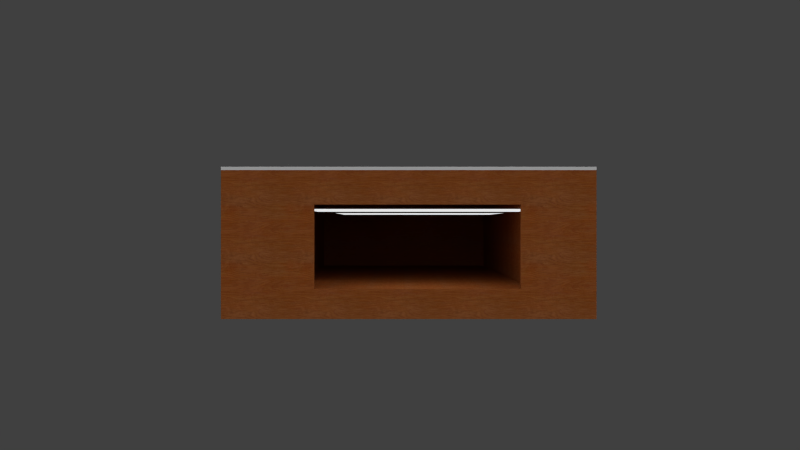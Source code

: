 # Source: hall.blend  (saved by Blender 2.75.0; exported with 4.5.12 LTS)
import bpy
from mathutils import Matrix  # noqa: F401  (used for matrix-valued properties, if any)

bpy.ops.wm.read_factory_settings(use_empty=True)
scene = bpy.context.scene
scene.name = 'Scene'

# ---- collections
col_collection_1 = bpy.data.collections.new('Collection 1'); scene.collection.children.link(col_collection_1)

# ---- images (referenced by path relative to the original .blend; pixels are not part of the script)
import os
ASSET_DIR = os.environ.get("B2B_ASSET_DIR", "")  # directory of the original .blend (textures are referenced by path, not embedded)
HERE = os.path.dirname(os.path.abspath(__file__))  # packed textures are extracted next to this script under _unpacked/

def load_image(name, relpath, width, height, colorspace="sRGB"):
    """Load a texture the original file referenced (path relative to the .blend, or extracted next to this script)."""
    p = next((c for c in (os.path.join(HERE, relpath), os.path.join(ASSET_DIR, relpath)) if relpath and os.path.exists(c)), "")
    if p:
        img = bpy.data.images.load(p, check_existing=True)
        img.name = name
    else:  # same state as the original file: an image datablock whose file is absent (Cycles renders it pink)
        img = bpy.data.images.new(name, width, height)
        img.source = "FILE"
        img.filepath = "//" + (relpath or name)
    img.colorspace_settings.name = colorspace
    return img
img_wood_cherry_original_jpg = load_image('Wood_Cherry_Original.jpg', '_unpacked/Wood_Cherry_Original.1e750971.jpg', 256, 256, 'sRGB')
img_walls = load_image('walls', 'walls.png', 1024, 1024, 'sRGB')

# ---- materials (node trees are filled in below, after node groups)
mat_material_003 = bpy.data.materials.new('Material.003')
mat_material_003.alpha_threshold = 0.0
mat_material_003.roughness = 0.5
mat_material = bpy.data.materials.new('Material')
mat_material.alpha_threshold = 0.0
mat_material.roughness = 0.5
mat_material_001 = bpy.data.materials.new('Material.001')
mat_material_001.alpha_threshold = 0.0
mat_material_001.roughness = 0.5

# ---- material node trees
mat_material_003.use_nodes = True; mat_material_003.node_tree.nodes.clear()
_N = mat_material_003.node_tree.nodes; _L = mat_material_003.node_tree.links
n0 = _N.new('ShaderNodeOutputMaterial'); n0.name = 'Material Output'; n0.location = (300, 300)
n1 = _N.new('ShaderNodeEmission'); n1.name = 'Emission'; n1.location = (10, 300)
n1.inputs[0].default_value = (0.8, 0.8, 0.8, 1.0)
_L.new(n1.outputs[0], n0.inputs[0])
n0.is_active_output = True
mat_material.use_nodes = True; mat_material.node_tree.nodes.clear()
_N = mat_material.node_tree.nodes; _L = mat_material.node_tree.links
n0 = _N.new('ShaderNodeOutputMaterial'); n0.name = 'Material Output'; n0.location = (300, 300)
n1 = _N.new('ShaderNodeBsdfDiffuse'); n1.name = 'Diffuse BSDF'; n1.location = (10, 300)
_L.new(n1.outputs[0], n0.inputs[0])
n0.is_active_output = True
mat_material_001.use_nodes = True; mat_material_001.node_tree.nodes.clear()
_N = mat_material_001.node_tree.nodes; _L = mat_material_001.node_tree.links
n0 = _N.new('ShaderNodeTexCoord'); n0.name = 'Texture Coordinate'; n0.location = (-716, 334)
n1 = _N.new('ShaderNodeMapping'); n1.name = 'Mapping'; n1.location = (-526, 312)
n1.inputs[3].default_value = (30.0, 20.0, 15.0)
n2 = _N.new('ShaderNodeTexImage'); n2.name = 'Image Texture.001'; n2.location = (-159, 267)
n2.width = 140
n2.image = img_wood_cherry_original_jpg
n3 = _N.new('ShaderNodeOutputMaterial'); n3.name = 'Material Output'; n3.location = (300, 300)
n4 = _N.new('ShaderNodeEmission'); n4.name = 'Emission'; n4.location = (162, 484)
n5 = _N.new('ShaderNodeBsdfDiffuse'); n5.name = 'Diffuse BSDF'; n5.location = (27, 370)
n5.width = 157
n6 = _N.new('ShaderNodeTexImage'); n6.name = 'Image Texture'; n6.location = (-149, 528)
n6.width = 140
n6.image = img_walls
_L.new(n2.outputs[0], n5.inputs[0])
_L.new(n0.outputs[2], n1.inputs[0])
_L.new(n1.outputs[0], n2.inputs[0])
_L.new(n6.outputs[0], n4.inputs[0])
_L.new(n5.outputs[0], n3.inputs[0])
n3.is_active_output = True

# ---- world
world_world = bpy.data.worlds.new('World'); scene.world = world_world
world_world.color = (0.05088, 0.05088, 0.05088)
world_world.use_sun_shadow = False
world_world.sun_shadow_jitter_overblur = 0.0
world_world.cycles.sampling_method = 'MANUAL'
world_world.cycles.sample_map_resolution = 256

# ---- cameras
cam_camera_001 = bpy.data.cameras.new('Camera.001')
cam_camera_001.clip_end = 100.0
cam_camera_001.lens = 35.0
cam_camera_001.sensor_width = 32.0
cam_camera_001.sensor_height = 18.0
cam_camera_001.display_size = 2.0
cam_camera_001.dof.focus_distance = 0.0

# ---- lights
light_lamp = bpy.data.lights.new('Lamp', 'SUN')
light_lamp.transmission_factor = 0.0
light_lamp.cutoff_distance = 30.0
light_lamp.angle = 2.214
light_lamp.energy = 1.0
light_lamp.shadow_buffer_clip_start = 1.001
light_lamp.shadow_soft_size = 2.0
light_lamp.shadow_cascade_max_distance = 1000.0
light_lamp.cycles.use_multiple_importance_sampling = False

# ---- meshes
me_plane_002 = bpy.data.meshes.new('Plane.002')
me_plane_002.from_pydata([(-1.0, -1.0, 0.0), (1.0, -1.0, 0.0), (-1.0, 1.0, 0.0), (1.0, 1.0, 0.0)], [], [(0, 1, 3, 2)])
me_plane_002.materials.append(mat_material_003)
me_plane_002.use_remesh_preserve_volume = False
me_plane_002.use_remesh_preserve_attributes = False
me_plane_002.use_mirror_vertex_groups = False
me_plane_002.update()
me_plane_001 = bpy.data.meshes.new('Plane.001')
me_plane_001.from_pydata([(-1.0, -1.0, 0.0), (1.0, -1.0, 0.0), (-1.0, 1.0, 0.0), (1.0, 1.0, 0.0)], [], [(0, 1, 3, 2)])
me_plane_001.materials.append(mat_material_003)
me_plane_001.use_remesh_preserve_volume = False
me_plane_001.use_remesh_preserve_attributes = False
me_plane_001.use_mirror_vertex_groups = False
me_plane_001.update()
me_roof = bpy.data.meshes.new('roof')
me_roof.from_pydata([(18.85, 0.0, 0.05556), (0.0, 0.0, 0.0), (18.85, 0.0, 0.0), (0.0, 0.0, 0.05556), (0.0, 6.225, 0.05556), (18.85, 6.225, 0.05556), (18.85, 6.225, 0.0), (0.0, 6.225, 0.0)], [], [(0, 1, 2), (1, 0, 3), (0, 4, 3), (4, 0, 5), (6, 1, 7), (1, 6, 2), (4, 6, 7), (6, 4, 5), (4, 1, 3), (1, 4, 7), (6, 0, 2), (0, 6, 5)])
_uv = me_roof.uv_layers.new(name='UVMap')
_uv.uv.foreach_set('vector', [0.9912, 0.0, 0.9868, 1.0, 0.9868, 0.0, 0.9868, 1.0, 0.9912, 0.0, 0.9912, 1.0, 0.4934, 0.0, 0.9868, 1.0, 0.4934, 1.0, 0.9868, 1.0, 0.4934, 0.0, 0.9868, 0.0, 0.0, 0.0, 0.4934, 1.0, 2.646e-07, 1.0, 0.4934, 1.0, 0.0, 0.0, 0.4934, 0.0, 0.9912, 1.0, 0.9956, 0.0, 0.9956, 1.0, 0.9956, 0.0, 0.9912, 1.0, 0.9912, 0.0, 0.9956, 0.0, 1.0, 0.3301, 0.9956, 0.3301, 1.0, 0.3301, 0.9956, 0.0, 1.0, 0.0, 1.0, 0.6603, 0.9956, 0.3301, 1.0, 0.3301, 0.9956, 0.3301, 1.0, 0.6603, 0.9956, 0.6603])
me_roof.materials.append(mat_material)
me_roof.use_remesh_preserve_volume = False
me_roof.use_remesh_preserve_attributes = False
me_roof.use_mirror_vertex_groups = False
me_roof.update()
me_hall = bpy.data.meshes.new('hall')
me_hall.from_pydata([(18.85, 6.225, 0.0), (0.0, 0.0, 0.0), (0.0, 6.225, 0.0), (18.85, 0.0, 0.0), (7.731, 6.225, 0.02857), (7.731, 6.139, 2.159), (7.731, 6.139, 0.02857), (7.731, 6.225, 2.159), (0.0, 1.249, 1.899), (0.08529, 1.249, 0.4956), (0.0, 1.249, 0.4956), (0.08529, 1.249, 1.899), (18.66, 6.139, 2.469), (18.66, 0.08529, 0.02857), (18.66, 0.08529, 2.469), (18.66, 6.139, 0.02857), (5.653, 6.139, 2.051), (1.743, 6.139, 0.5125), (5.653, 6.139, 0.5125), (1.743, 6.139, 2.051), (0.08529, 4.683, 1.899), (0.0, 4.683, 0.4956), (0.08529, 4.683, 0.4956), (0.0, 4.683, 1.899), (1.743, 6.225, 0.5125), (1.743, 6.225, 2.051), (5.653, 6.225, 0.5125), (5.653, 6.225, 2.051), (0.08529, 6.139, 0.02857), (0.08529, 0.08529, 0.02857), (9.15, 6.139, 0.02857), (9.15, 6.225, 0.02857), (0.08529, 0.08529, 2.469), (0.08529, 6.139, 2.469), (0.0, 0.0, 2.469), (0.0, 6.225, 2.469), (18.85, 0.0, 2.469), (18.85, 6.225, 2.469), (9.15, 6.225, 2.159), (9.15, 6.139, 2.159)], [], [(0, 1, 2), (1, 0, 3), (4, 5, 6), (5, 4, 7), (8, 9, 10), (9, 8, 11), (12, 13, 14), (13, 12, 15), (16, 17, 18), (17, 16, 19), (20, 21, 22), (21, 20, 23), (9, 21, 10), (21, 9, 22), (24, 19, 17), (19, 24, 25), (18, 24, 17), (24, 18, 26), (27, 19, 25), (19, 27, 16), (13, 28, 29), (28, 13, 6), (6, 13, 4), (4, 13, 30), (30, 13, 15), (31, 4, 30), (29, 9, 32), (9, 29, 28), (9, 28, 22), (22, 28, 20), (32, 11, 33), (11, 32, 9), (33, 11, 20), (33, 20, 28), (32, 13, 29), (13, 32, 14), (34, 32, 35), (32, 34, 36), (32, 36, 14), (14, 36, 12), (35, 33, 37), (33, 35, 32), (37, 33, 12), (37, 12, 36), (20, 8, 23), (8, 20, 11), (38, 5, 7), (5, 38, 39), (38, 30, 39), (30, 38, 31), (27, 18, 16), (18, 27, 26), (6, 18, 28), (18, 6, 5), (18, 5, 16), (16, 5, 19), (12, 30, 15), (30, 12, 39), (39, 12, 5), (28, 17, 33), (17, 28, 18), (33, 17, 19), (33, 19, 5), (33, 5, 12), (34, 8, 1), (8, 34, 35), (8, 35, 23), (23, 35, 21), (1, 10, 2), (10, 1, 8), (2, 10, 21), (2, 21, 35), (0, 36, 3), (36, 0, 37), (0, 2, 4), (4, 2, 24), (24, 2, 35), (24, 35, 25), (25, 35, 27), (27, 35, 7), (7, 35, 38), (0, 31, 37), (31, 0, 4), (37, 31, 38), (37, 38, 35), (4, 26, 7), (26, 4, 24), (7, 26, 27), (36, 1, 3), (1, 36, 34)])
_uv = me_hall.uv_layers.new(name='UVMap')
_uv.uv.foreach_set('vector', [0.0, 0.0, 0.2191, 0.757, 1.175e-07, 0.757, 0.2191, 0.757, 0.0, 0.0, 0.2191, 0.0, 0.6271, 0.8314, 0.6301, 0.7458, 0.6301, 0.8314, 0.6301, 0.7458, 0.6271, 0.8314, 0.6271, 0.7458, 0.6421, 0.8022, 0.6391, 0.7458, 0.6421, 0.7458, 0.6391, 0.7458, 0.6421, 0.8022, 0.6391, 0.8022, 0.0859, 0.757, 0.1718, 1.0, 0.0859, 1.0, 0.1718, 1.0, 0.0859, 0.757, 0.1718, 0.757, 0.9288, 0.2235, 0.983, 0.06656, 0.983, 0.2235, 0.983, 0.06656, 0.9288, 0.2235, 0.9288, 0.06656, 0.6421, 0.7458, 0.6451, 0.8022, 0.6421, 0.8022, 0.6451, 0.8022, 0.6421, 0.7458, 0.6451, 0.7458, 0.6241, 0.7458, 0.6211, 0.8837, 0.6211, 0.7458, 0.6211, 0.8837, 0.6241, 0.7458, 0.6241, 0.8837, 0.6301, 0.8076, 0.6331, 0.7458, 0.6331, 0.8076, 0.6331, 0.7458, 0.6301, 0.8076, 0.6301, 0.7458, 0.6121, 0.7458, 0.6151, 0.9028, 0.6121, 0.9028, 0.6151, 0.9028, 0.6121, 0.7458, 0.6151, 0.7458, 0.6151, 0.7458, 0.6181, 0.9028, 0.6151, 0.9028, 0.6181, 0.9028, 0.6151, 0.7458, 0.6181, 0.7458, 0.4383, 0.0, 0.6514, 0.7458, 0.4383, 0.7458, 0.6514, 0.7458, 0.4383, 0.0, 0.6514, 0.4389, 0.6514, 0.4389, 0.4383, 0.0, 0.6544, 0.4389, 0.6544, 0.4389, 0.4383, 0.0, 0.6514, 0.3819, 0.6514, 0.3819, 0.4383, 0.0, 0.6514, 0.0, 0.6544, 0.3819, 0.6544, 0.4389, 0.6514, 0.3819, 0.0859, 0.757, 0.06946, 0.8037, 0.0, 0.757, 0.06946, 0.8037, 0.0859, 0.757, 0.0859, 1.0, 0.06946, 0.8037, 0.0859, 1.0, 0.06946, 0.9415, 0.06946, 0.9415, 0.0859, 1.0, 0.02005, 0.9415, 0.0, 0.757, 0.02005, 0.8037, 6.715e-08, 1.0, 0.02005, 0.8037, 0.0, 0.757, 0.06946, 0.8037, 6.715e-08, 1.0, 0.02005, 0.8037, 0.02005, 0.9415, 6.715e-08, 1.0, 0.02005, 0.9415, 0.0859, 1.0, 0.8282, 0.7458, 0.9141, 0.0, 0.9141, 0.7458, 0.9141, 0.0, 0.8282, 0.7458, 0.8282, 0.0, 0.2191, 0.757, 0.2221, 0.7535, 0.4383, 0.757, 0.2221, 0.7535, 0.2191, 0.757, 0.2191, 0.0, 0.2221, 0.7535, 0.2191, 0.0, 0.2221, 0.007694, 0.2221, 0.007694, 0.2191, 0.0, 0.4353, 0.007694, 0.4383, 0.757, 0.4353, 0.7535, 0.4383, 0.0, 0.4353, 0.7535, 0.4383, 0.757, 0.2221, 0.7535, 0.4383, 0.0, 0.4353, 0.7535, 0.4353, 0.007694, 0.4383, 0.0, 0.4353, 0.007694, 0.2191, 0.0, 0.6211, 0.7458, 0.6181, 0.8837, 0.6181, 0.7458, 0.6181, 0.8837, 0.6211, 0.7458, 0.6211, 0.8837, 0.6391, 0.8028, 0.6361, 0.7458, 0.6391, 0.7458, 0.6361, 0.7458, 0.6391, 0.8028, 0.6361, 0.8028, 0.6241, 0.8314, 0.6271, 0.7458, 0.6271, 0.8314, 0.6271, 0.7458, 0.6241, 0.8314, 0.6241, 0.7458, 0.6361, 0.7458, 0.6331, 0.8076, 0.6331, 0.7458, 0.6331, 0.8076, 0.6361, 0.7458, 0.6361, 0.8076, 1.0, 0.3069, 0.983, 0.2235, 1.0, 0.0, 0.983, 0.2235, 1.0, 0.3069, 0.925, 0.3069, 0.983, 0.2235, 0.925, 0.3069, 0.9288, 0.2235, 0.9288, 0.2235, 0.925, 0.3069, 0.9288, 0.06656, 0.9141, 0.7458, 1.0, 0.3639, 1.0, 0.7458, 1.0, 0.3639, 0.9141, 0.7458, 0.925, 0.3639, 0.925, 0.3639, 0.9141, 0.7458, 0.925, 0.3069, 1.0, 0.0, 0.983, 0.06656, 0.9141, 7.478e-09, 0.983, 0.06656, 1.0, 0.0, 0.983, 0.2235, 0.9141, 7.478e-09, 0.983, 0.06656, 0.9288, 0.06656, 0.9141, 7.478e-09, 0.9288, 0.06656, 0.925, 0.3069, 0.9141, 7.478e-09, 0.925, 0.3069, 0.9141, 0.7458, 0.5252, 0.9957, 0.5452, 0.9456, 0.6121, 0.9957, 0.5452, 0.9456, 0.5252, 0.9957, 0.5252, 0.7458, 0.5452, 0.9456, 0.5252, 0.7458, 0.5452, 0.8077, 0.5452, 0.8077, 0.5252, 0.7458, 0.5946, 0.8077, 0.6121, 0.9957, 0.5946, 0.9456, 0.6121, 0.7458, 0.5946, 0.9456, 0.6121, 0.9957, 0.5452, 0.9456, 0.6121, 0.7458, 0.5946, 0.9456, 0.5946, 0.8077, 0.6121, 0.7458, 0.5946, 0.8077, 0.5252, 0.7458, 0.5252, 0.9957, 0.4383, 0.7458, 0.5252, 0.7458, 0.4383, 0.7458, 0.5252, 0.9957, 0.4383, 0.9957, 0.8282, 0.0, 0.8282, 0.757, 0.8272, 0.4466, 0.8272, 0.4466, 0.8282, 0.757, 0.8102, 0.687, 0.8102, 0.687, 0.8282, 0.757, 0.7413, 0.757, 0.8102, 0.687, 0.7413, 0.757, 0.756, 0.687, 0.756, 0.687, 0.7413, 0.757, 0.756, 0.53, 0.756, 0.53, 0.7413, 0.757, 0.7522, 0.4466, 0.7522, 0.4466, 0.7413, 0.757, 0.7522, 0.3896, 0.8282, 0.0, 0.8272, 0.3896, 0.7413, 0.0, 0.8272, 0.3896, 0.8282, 0.0, 0.8272, 0.4466, 0.7413, 0.0, 0.8272, 0.3896, 0.7522, 0.3896, 0.7413, 0.0, 0.7522, 0.3896, 0.7413, 0.757, 0.8272, 0.4466, 0.8102, 0.53, 0.7522, 0.4466, 0.8102, 0.53, 0.8272, 0.4466, 0.8102, 0.687, 0.7522, 0.4466, 0.8102, 0.53, 0.756, 0.53, 0.7413, 0.0, 0.6544, 0.757, 0.6544, 0.0, 0.6544, 0.757, 0.7413, 0.0, 0.7413, 0.757])
me_hall.materials.append(mat_material_001)
me_hall.use_remesh_preserve_volume = False
me_hall.use_remesh_preserve_attributes = False
me_hall.use_mirror_vertex_groups = False
me_hall.update()

# ---- objects
ob_plane_001 = bpy.data.objects.new('Plane.001', me_plane_002)
ob_plane = bpy.data.objects.new('Plane', me_plane_001)
ob_roof = bpy.data.objects.new('roof', me_roof)
ob_hall = bpy.data.objects.new('hall', me_hall)
ob_camera = bpy.data.objects.new('Camera', cam_camera_001)
ob_lamp = bpy.data.objects.new('Lamp', light_lamp)

# ---- transforms, parenting, visibility, modifiers, constraints
ob_plane_001.location = (0.4421, 6.708, 1.828)
ob_plane_001.scale = (1.892, -1.534, 1.0)
ob_plane_001.lineart.crease_threshold = 0.0
ob_plane.location = (0.3717, 1.694, 1.828)
ob_plane.scale = (2.035, -1.534, 1.0)
ob_plane.lineart.crease_threshold = 0.0
ob_roof.location = (3.257, 0.0, 2.469)
ob_roof.rotation_euler = (0.0, -0.0, 1.571)
ob_roof.lineart.crease_threshold = 0.0
ob_hall.location = (3.257, 0.0, 0.0)
ob_hall.rotation_euler = (0.0, -0.0, 1.571)
ob_hall.show_transparent = True
ob_hall.lineart.crease_threshold = 0.0
ob_camera.location = (0.0, -14.5, 1.556)
ob_camera.rotation_euler = (1.571, -0.0, -0.0)
ob_camera.lineart.crease_threshold = 0.0
ob_lamp.location = (-1.162, -15.53, 6.042)
ob_lamp.rotation_euler = (-0.8221, -1.054, 2.398)
ob_lamp.lock_rotations_4d = False
ob_lamp.empty_display_type = 'ARROWS'
ob_lamp.color = (0.0, 0.0, 0.0, 0.0)
ob_lamp.lineart.crease_threshold = 0.0

# ---- collection membership
col_collection_1.objects.link(ob_plane_001)
col_collection_1.objects.link(ob_plane)
col_collection_1.objects.link(ob_roof)
col_collection_1.objects.link(ob_hall)
col_collection_1.objects.link(ob_camera)
col_collection_1.objects.link(ob_lamp)

# ---- scene / render settings (as saved in the file)
scene.camera = ob_camera
scene.frame_start = 1; scene.frame_end = 30; scene.frame_set(1)
scene.render.engine = 'CYCLES'
scene.render.resolution_percentage = 50
scene.render.dither_intensity = 0.0
scene.cycles.use_denoising = False
scene.cycles.samples = 100
scene.cycles.sampling_pattern = 'TABULATED_SOBOL'
scene.cycles.light_sampling_threshold = 0.0
scene.cycles.use_adaptive_sampling = False
scene.cycles.use_light_tree = False
scene.cycles.blur_glossy = 0.0
scene.cycles.pixel_filter_type = 'GAUSSIAN'
scene.cycles.sample_clamp_indirect = 0.0
scene.view_settings.view_transform = 'Standard'
bpy.context.view_layer.update()
